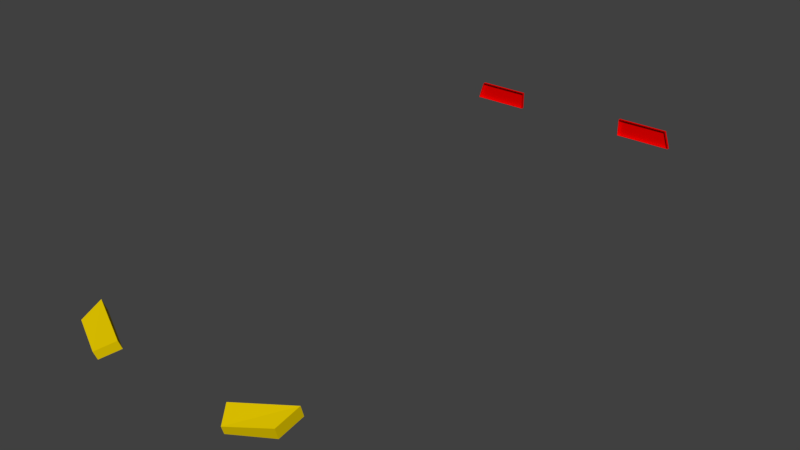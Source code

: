 # Source: uragano_lights.blend  (saved by Blender 2.77.0; exported with 4.5.12 LTS)
import bpy
from mathutils import Matrix  # noqa: F401  (used for matrix-valued properties, if any)

bpy.ops.wm.read_factory_settings(use_empty=True)
scene = bpy.context.scene
scene.name = 'Scene'

# ---- collections
col_collection_1 = bpy.data.collections.new('Collection 1'); scene.collection.children.link(col_collection_1)

# ---- materials (node trees are filled in below, after node groups)
mat_red = bpy.data.materials.new('red')
mat_red.alpha_threshold = 0.0
mat_red.use_transparent_shadow = False
mat_red.diffuse_color = (0.8, 0.0, 0.0, 1.0)
mat_red.roughness = 0.5
mat_white = bpy.data.materials.new('white')
mat_white.alpha_threshold = 0.0
mat_white.use_transparent_shadow = False
mat_white.diffuse_color = (0.8, 0.5872, 0.0, 1.0)
mat_white.roughness = 0.5

# ---- material node trees

# ---- world
world_world = bpy.data.worlds.new('World'); scene.world = world_world
world_world.color = (0.05088, 0.05088, 0.05088)
world_world.use_sun_shadow = False
world_world.sun_shadow_jitter_overblur = 0.0
world_world.cycles.sampling_method = 'MANUAL'

# ---- meshes
me_taillights_model = bpy.data.meshes.new('Taillights_Model')
me_taillights_model.from_pydata([(-0.9316, 3.153, 0.285), (-0.4949, 3.153, 0.285), (-0.9757, 3.153, 0.1061), (0.4949, 3.153, 0.285), (-0.4949, 3.185, 0.285), (-0.9316, 3.185, 0.285), (-0.9757, 3.185, 0.1061), (0.9309, 3.153, 0.285), (0.4949, 3.153, 0.1061), (-0.4949, 3.153, 0.1061), (-0.4949, 3.185, 0.1061), (0.975, 3.153, 0.1061), (0.9309, 3.185, 0.285), (0.4949, 3.185, 0.285), (0.4949, 3.185, 0.1061), (0.975, 3.185, 0.1061)], [], [(0, 1, 4, 5), (2, 0, 5, 6), (1, 9, 10, 4), (6, 5, 4, 10), (9, 2, 6, 10), (7, 12, 13, 3), (8, 3, 13, 14), (7, 11, 15, 12), (15, 14, 13, 12), (11, 8, 14, 15)])
_uv = me_taillights_model.uv_layers.new(name='UVMap')
_uv.uv.foreach_set('vector', [0.1537, 0.2654, 0.1537, 0.2654, 0.1537, 0.2654, 0.1537, 0.2654, 0.1537, 0.2483, 0.1537, 0.2654, 0.1537, 0.2654, 0.1537, 0.2483, 0.1537, 0.2654, 0.1537, 0.2483, 0.1537, 0.2483, 0.1537, 0.2654, 0.1537, 0.2483, 0.1537, 0.2654, 0.1537, 0.2654, 0.1537, 0.2483, 0.1537, 0.263, 0.1537, 0.263, 0.1537, 0.263, 0.1537, 0.263, 0.1537, 0.2654, 0.1537, 0.2654, 0.1537, 0.2654, 0.1537, 0.2654, 0.1537, 0.2483, 0.1537, 0.2654, 0.1537, 0.2654, 0.1537, 0.2483, 0.1537, 0.2654, 0.1537, 0.2483, 0.1537, 0.2483, 0.1537, 0.2654, 0.1537, 0.2483, 0.1537, 0.2483, 0.1537, 0.2654, 0.1537, 0.2654, 0.1537, 0.263, 0.1537, 0.263, 0.1537, 0.263, 0.1537, 0.263])
me_taillights_model.materials.append(mat_red)
me_taillights_model.use_remesh_preserve_volume = False
me_taillights_model.use_remesh_preserve_attributes = False
me_taillights_model.use_mirror_vertex_groups = False
me_taillights_model.update()
me_taillights_model.normals_split_custom_set([tuple(v) for v in zip(*[iter([0.0, 0.0, 1.0, 0.0, 0.0, 1.0, 0.0, 0.0, 1.0, 0.0, 0.0, 1.0, -0.9709, 0.0, 0.2394, -0.9709, 0.0, 0.2394, -0.9709, 0.0, 0.2394, -0.9709, 0.0, 0.2394, 1.0, 0.0, 0.0, 1.0, 0.0, 0.0, 1.0, 0.0, 0.0, 1.0, 0.0, 0.0, 0.0, 1.0, 0.0, 0.0, 1.0, 0.0, 0.0, 1.0, 0.0, 0.0, 1.0, 0.0, 0.0, 0.0, -1.0, 0.0, 0.0, -1.0, 0.0, 0.0, -1.0, 0.0, 0.0, -1.0, 0.0, 0.0, 1.0, 0.0, 0.0, 1.0, 0.0, 0.0, 1.0, 0.0, 0.0, 1.0, -1.0, 0.0, 3.331e-07, -1.0, 0.0, 3.331e-07, -1.0, 0.0, 3.331e-07, -1.0, 0.0, 3.331e-07, 0.9709, 0.0, 0.2394, 0.9709, 0.0, 0.2394, 0.9709, 0.0, 0.2394, 0.9709, 0.0, 0.2394, 0.0, 1.0, 0.0, 0.0, 1.0, 0.0, 0.0, 1.0, 0.0, 0.0, 1.0, 0.0, 0.0, 0.0, -1.0, 0.0, 0.0, -1.0, 0.0, 0.0, -1.0, 0.0, 0.0, -1.0])] * 3)])
me_headlights_model = bpy.data.meshes.new('Headlights_Model')
me_headlights_model.from_pydata([(0.9149, -2.472, -0.2056), (0.9056, -2.429, -0.3276), (0.9298, -2.195, -0.248), (0.9391, -2.237, -0.126), (0.6103, -2.646, -0.269), (0.6036, -2.614, -0.3576), (0.5093, -2.449, -0.2884), (0.516, -2.48, -0.1998), (-0.9149, -2.472, -0.2056), (-0.9391, -2.237, -0.126), (-0.9298, -2.195, -0.248), (-0.9056, -2.429, -0.3276), (-0.6103, -2.646, -0.269), (-0.6036, -2.614, -0.3576), (-0.516, -2.48, -0.1998), (-0.5093, -2.449, -0.2884)], [], [(0, 1, 2, 3), (4, 0, 3), (4, 5, 1, 0), (1, 5, 6, 2), (3, 2, 6, 7), (4, 3, 7), (7, 6, 5, 4), (8, 9, 10, 11), (12, 8, 11, 13), (12, 9, 8), (9, 14, 15, 10), (11, 10, 15, 13), (14, 12, 13, 15), (12, 14, 9)])
_uv = me_headlights_model.uv_layers.new(name='UVMap')
_uv.uv.foreach_set('vector', [0.7186, 0.2068, 0.7186, 0.3109, 0.8228, 0.3109, 0.8228, 0.2068, 0.7186, 0.2068, 0.7186, 0.3109, 0.8228, 0.3109, 0.7186, 0.2068, 0.7186, 0.3109, 0.8228, 0.3109, 0.8228, 0.2068, 0.7186, 0.2068, 0.7186, 0.3109, 0.8228, 0.3109, 0.8228, 0.2068, 0.7186, 0.2068, 0.7186, 0.3109, 0.8228, 0.3109, 0.8228, 0.2068, 0.7186, 0.2068, 0.8228, 0.3109, 0.8228, 0.2068, 0.7186, 0.2068, 0.7186, 0.3109, 0.8228, 0.3109, 0.8228, 0.2068, 0.7186, 0.2068, 0.7186, 0.3109, 0.8228, 0.3109, 0.8228, 0.2068, 0.7186, 0.2068, 0.7186, 0.3109, 0.8228, 0.3109, 0.8228, 0.2068, 0.7186, 0.2068, 0.8228, 0.3109, 0.8228, 0.2068, 0.7186, 0.2068, 0.7186, 0.3109, 0.8228, 0.3109, 0.8228, 0.2068, 0.7186, 0.2068, 0.7186, 0.3109, 0.8228, 0.3109, 0.8228, 0.2068, 0.7186, 0.2068, 0.7186, 0.3109, 0.8228, 0.3109, 0.8228, 0.2068, 0.7186, 0.2068, 0.7186, 0.3109, 0.8228, 0.3109])
me_headlights_model.materials.append(mat_white)
me_headlights_model.use_remesh_preserve_volume = False
me_headlights_model.use_remesh_preserve_attributes = False
me_headlights_model.use_mirror_vertex_groups = False
me_headlights_model.update()
me_headlights_model.normals_split_custom_set([tuple(v) for v in zip(*[iter([0.9926, -0.06865, -0.0998, 0.9926, -0.06865, -0.0998, 0.9926, -0.06865, -0.0998, 0.9926, -0.06865, -0.0998, -0.01475, -0.3201, 0.9473, -0.01475, -0.3201, 0.9473, -0.01475, -0.3201, 0.9473, 0.5188, -0.7934, -0.3185, 0.5188, -0.7934, -0.3185, 0.5188, -0.7934, -0.3185, 0.5188, -0.7934, -0.3185, -0.1092, 0.3297, -0.9378, -0.1092, 0.3297, -0.9378, -0.1092, 0.3297, -0.9378, -0.1092, 0.3297, -0.9378, -0.5125, 0.7971, 0.3193, -0.5125, 0.7971, 0.3193, -0.5125, 0.7971, 0.3193, -0.5125, 0.7971, 0.3193, 0.04561, -0.3629, 0.9307, 0.04561, -0.3629, 0.9307, 0.04561, -0.3629, 0.9307, -0.8816, -0.4622, -0.09531, -0.8816, -0.4622, -0.09531, -0.8816, -0.4622, -0.09531, -0.8816, -0.4622, -0.09531, -0.9926, -0.06865, -0.09979, -0.9926, -0.06865, -0.09979, -0.9926, -0.06865, -0.09979, -0.9926, -0.06865, -0.09979, -0.5188, -0.7934, -0.3185, -0.5188, -0.7934, -0.3185, -0.5188, -0.7934, -0.3185, -0.5188, -0.7934, -0.3185, 0.01475, -0.3201, 0.9473, 0.01475, -0.3201, 0.9473, 0.01475, -0.3201, 0.9473, 0.5125, 0.7971, 0.3193, 0.5125, 0.7971, 0.3193, 0.5125, 0.7971, 0.3193, 0.5125, 0.7971, 0.3193, 0.1092, 0.3297, -0.9378, 0.1092, 0.3297, -0.9378, 0.1092, 0.3297, -0.9378, 0.1092, 0.3297, -0.9378, 0.8816, -0.4622, -0.09531, 0.8816, -0.4622, -0.09531, 0.8816, -0.4622, -0.09531, 0.8816, -0.4622, -0.09531, -0.04561, -0.3629, 0.9307, -0.04561, -0.3629, 0.9307, -0.04561, -0.3629, 0.9307])] * 3)])

# ---- objects
ob_taillights_model = bpy.data.objects.new('Taillights_Model', me_taillights_model)
ob_headlights_model = bpy.data.objects.new('Headlights_Model', me_headlights_model)

# ---- transforms, parenting, visibility, modifiers, constraints
ob_taillights_model.location = (0.0, -0.1699, 0.9094)
ob_taillights_model.scale = (1.236, 1.0, 1.0)
ob_taillights_model.lock_rotations_4d = False
ob_taillights_model.empty_display_type = 'ARROWS'
ob_taillights_model.lineart.crease_threshold = 0.0
ob_headlights_model.location = (0.0, -0.1699, 0.9094)
ob_headlights_model.scale = (1.236, 1.0, 1.0)
ob_headlights_model.lock_rotations_4d = False
ob_headlights_model.empty_display_type = 'ARROWS'
ob_headlights_model.lineart.crease_threshold = 0.0

# ---- collection membership
col_collection_1.objects.link(ob_taillights_model)
col_collection_1.objects.link(ob_headlights_model)

# ---- scene / render settings (as saved in the file)
scene.frame_start = 1; scene.frame_end = 250; scene.frame_set(1)
scene.render.engine = 'BLENDER_EEVEE_NEXT'
scene.render.resolution_percentage = 50
scene.render.dither_intensity = 0.0
scene.cycles.use_denoising = False
scene.cycles.samples = 128
scene.cycles.sampling_pattern = 'TABULATED_SOBOL'
scene.cycles.light_sampling_threshold = 0.0
scene.cycles.use_adaptive_sampling = False
scene.cycles.use_light_tree = False
scene.cycles.blur_glossy = 0.0
scene.cycles.sample_clamp_indirect = 0.0
scene.view_settings.view_transform = 'Standard'
bpy.context.view_layer.update()

# ---- added for rendering (the .blend has no active camera and no usable light): camera, sun
cam_auto = bpy.data.cameras.new('AutoCamera')
cam_auto.lens = 50.0
cam_auto.sensor_width = 36.0
cam_auto.clip_end = 1000.0
ob_auto_camera = bpy.data.objects.new('AutoCamera', cam_auto)
scene.collection.objects.link(ob_auto_camera)
ob_auto_camera.location = (5.86726, -6.94148, 5.56728)
ob_auto_camera.rotation_euler = (1.09748, -7.21219e-08, 0.694738)
scene.camera = ob_auto_camera
light_auto_sun = bpy.data.lights.new('AutoSun', 'SUN')
light_auto_sun.energy = 3.0
light_auto_sun.angle = 0.0523599
ob_auto_sun = bpy.data.objects.new('AutoSun', light_auto_sun)
scene.collection.objects.link(ob_auto_sun)
ob_auto_sun.rotation_euler = (0.872665, 0.174533, 0.523599)
bpy.context.view_layer.update()
